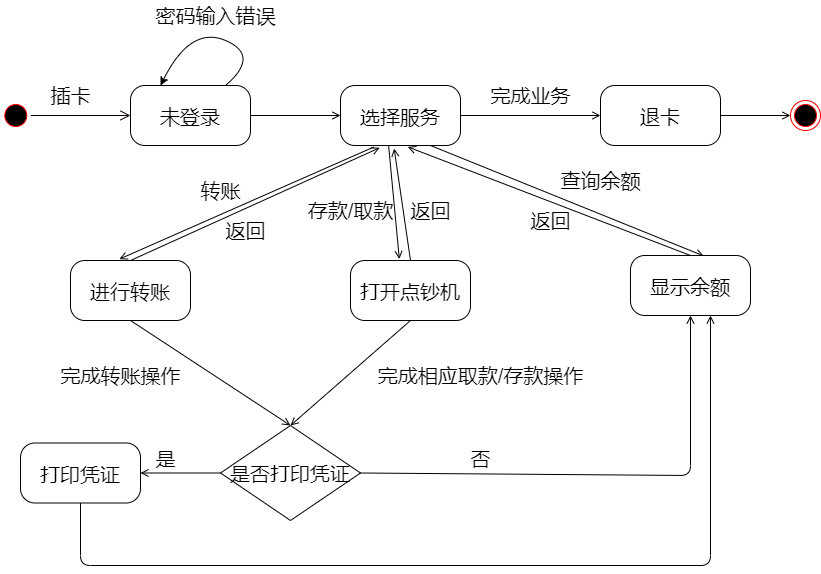

The diagram above was exported from draw.io. Its source (the exported page's mxGraphModel, read from the mxfile embedded in the PNG):
<mxGraphModel dx="1038" dy="523" grid="1" gridSize="10" guides="1" tooltips="1" connect="1" arrows="1" fold="1" page="1" pageScale="1" pageWidth="1100" pageHeight="850" background="none" math="0" shadow="0">
  <root>
    <mxCell id="0" />
    <mxCell id="1" parent="0" />
    <mxCell id="fj1b_ZS1emdzP9YQxOII-14" style="edgeStyle=none;rounded=0;sketch=0;orthogonalLoop=1;jettySize=auto;html=1;exitX=1;exitY=0.5;exitDx=0;exitDy=0;entryX=0;entryY=0.5;entryDx=0;entryDy=0;fontSize=20;strokeWidth=1;endArrow=open;endFill=0;" parent="1" source="382b91b5511bd0f7-6" target="fj1b_ZS1emdzP9YQxOII-5" edge="1">
      <mxGeometry relative="1" as="geometry" />
    </mxCell>
    <mxCell id="382b91b5511bd0f7-6" value="未登录" style="rounded=1;whiteSpace=wrap;html=1;arcSize=24;shadow=0;comic=0;labelBackgroundColor=none;fontFamily=Verdana;fontSize=20;align=center;" parent="1" vertex="1">
      <mxGeometry x="220" y="120" width="120" height="60" as="geometry" />
    </mxCell>
    <mxCell id="fj1b_ZS1emdzP9YQxOII-1" value="" style="ellipse;html=1;shape=startState;fillColor=#000000;strokeColor=#ff0000;fontSize=20;" parent="1" vertex="1">
      <mxGeometry x="90.28999999999999" y="135" width="30" height="30" as="geometry" />
    </mxCell>
    <mxCell id="fj1b_ZS1emdzP9YQxOII-2" value="" style="edgeStyle=orthogonalEdgeStyle;html=1;verticalAlign=bottom;endArrow=open;endSize=8;strokeColor=#120000;rounded=0;entryX=0;entryY=0.5;entryDx=0;entryDy=0;fontSize=20;" parent="1" source="fj1b_ZS1emdzP9YQxOII-1" target="382b91b5511bd0f7-6" edge="1">
      <mxGeometry relative="1" as="geometry">
        <mxPoint x="110" y="320" as="targetPoint" />
        <mxPoint x="150" y="150" as="sourcePoint" />
      </mxGeometry>
    </mxCell>
    <mxCell id="fj1b_ZS1emdzP9YQxOII-16" style="edgeStyle=none;rounded=0;sketch=0;orthogonalLoop=1;jettySize=auto;html=1;exitX=0.4;exitY=0.983;exitDx=0;exitDy=0;fontSize=20;strokeWidth=1;entryX=0.407;entryY=-0.023;entryDx=0;entryDy=0;entryPerimeter=0;exitPerimeter=0;endArrow=open;endFill=0;" parent="1" source="fj1b_ZS1emdzP9YQxOII-5" target="fj1b_ZS1emdzP9YQxOII-17" edge="1">
      <mxGeometry relative="1" as="geometry">
        <mxPoint x="420" y="290" as="targetPoint" />
      </mxGeometry>
    </mxCell>
    <mxCell id="fj1b_ZS1emdzP9YQxOII-19" style="edgeStyle=none;rounded=0;sketch=0;orthogonalLoop=1;jettySize=auto;html=1;exitX=0.75;exitY=1;exitDx=0;exitDy=0;fontSize=20;strokeWidth=1;entryX=0.61;entryY=0.007;entryDx=0;entryDy=0;entryPerimeter=0;endArrow=open;endFill=0;" parent="1" source="fj1b_ZS1emdzP9YQxOII-5" target="fj1b_ZS1emdzP9YQxOII-18" edge="1">
      <mxGeometry relative="1" as="geometry">
        <mxPoint x="590" y="300" as="targetPoint" />
      </mxGeometry>
    </mxCell>
    <mxCell id="fj1b_ZS1emdzP9YQxOII-41" style="edgeStyle=none;rounded=0;sketch=0;orthogonalLoop=1;jettySize=auto;html=1;entryX=0;entryY=0.5;entryDx=0;entryDy=0;fontSize=20;strokeWidth=1;endArrow=open;endFill=0;" parent="1" source="fj1b_ZS1emdzP9YQxOII-5" target="fj1b_ZS1emdzP9YQxOII-6" edge="1">
      <mxGeometry relative="1" as="geometry" />
    </mxCell>
    <mxCell id="fj1b_ZS1emdzP9YQxOII-5" value="选择服务" style="rounded=1;whiteSpace=wrap;html=1;arcSize=24;shadow=0;comic=0;labelBackgroundColor=none;fontFamily=Verdana;fontSize=20;align=center;" parent="1" vertex="1">
      <mxGeometry x="430" y="120" width="120" height="60" as="geometry" />
    </mxCell>
    <mxCell id="5wP18FsabN0CPOmTiiW_-4" style="edgeStyle=orthogonalEdgeStyle;rounded=0;orthogonalLoop=1;jettySize=auto;html=1;entryX=0;entryY=0.5;entryDx=0;entryDy=0;endArrow=open;endFill=0;" parent="1" source="fj1b_ZS1emdzP9YQxOII-6" target="fj1b_ZS1emdzP9YQxOII-47" edge="1">
      <mxGeometry relative="1" as="geometry" />
    </mxCell>
    <mxCell id="fj1b_ZS1emdzP9YQxOII-6" value="退卡" style="rounded=1;whiteSpace=wrap;html=1;arcSize=24;shadow=0;comic=0;labelBackgroundColor=none;fontFamily=Verdana;fontSize=20;align=center;" parent="1" vertex="1">
      <mxGeometry x="690" y="120" width="120" height="60" as="geometry" />
    </mxCell>
    <mxCell id="fj1b_ZS1emdzP9YQxOII-12" value="" style="curved=1;endArrow=classic;html=1;rounded=0;sketch=0;fontSize=20;strokeWidth=1;entryX=0.25;entryY=0;entryDx=0;entryDy=0;" parent="1" source="382b91b5511bd0f7-6" target="382b91b5511bd0f7-6" edge="1">
      <mxGeometry width="50" height="50" relative="1" as="geometry">
        <mxPoint x="360" y="150" as="sourcePoint" />
        <mxPoint x="280" y="80" as="targetPoint" />
        <Array as="points">
          <mxPoint x="350" y="90" />
          <mxPoint x="280" y="60" />
        </Array>
      </mxGeometry>
    </mxCell>
    <mxCell id="fj1b_ZS1emdzP9YQxOII-13" value="密码输入错误" style="text;html=1;align=center;verticalAlign=middle;resizable=0;points=[];autosize=1;strokeColor=none;fillColor=none;fontSize=20;" parent="1" vertex="1">
      <mxGeometry x="235" y="35" width="140" height="30" as="geometry" />
    </mxCell>
    <mxCell id="fj1b_ZS1emdzP9YQxOII-23" style="edgeStyle=none;rounded=0;sketch=0;orthogonalLoop=1;jettySize=auto;html=1;exitX=0.5;exitY=1;exitDx=0;exitDy=0;fontSize=20;strokeWidth=1;entryX=0.5;entryY=0;entryDx=0;entryDy=0;endArrow=open;endFill=0;" parent="1" source="fj1b_ZS1emdzP9YQxOII-17" target="fj1b_ZS1emdzP9YQxOII-27" edge="1">
      <mxGeometry relative="1" as="geometry">
        <mxPoint x="749.71" y="595" as="sourcePoint" />
        <mxPoint x="949.71" y="595" as="targetPoint" />
      </mxGeometry>
    </mxCell>
    <mxCell id="fj1b_ZS1emdzP9YQxOII-44" style="edgeStyle=none;rounded=0;sketch=0;orthogonalLoop=1;jettySize=auto;html=1;fontSize=20;strokeWidth=1;entryX=0.447;entryY=1.05;entryDx=0;entryDy=0;entryPerimeter=0;exitX=0.5;exitY=0;exitDx=0;exitDy=0;endArrow=open;endFill=0;" parent="1" source="fj1b_ZS1emdzP9YQxOII-17" target="fj1b_ZS1emdzP9YQxOII-5" edge="1">
      <mxGeometry relative="1" as="geometry">
        <mxPoint x="490" y="180" as="targetPoint" />
        <mxPoint x="435" y="300" as="sourcePoint" />
      </mxGeometry>
    </mxCell>
    <mxCell id="fj1b_ZS1emdzP9YQxOII-17" value="打开点钞机" style="rounded=1;whiteSpace=wrap;html=1;arcSize=24;shadow=0;comic=0;labelBackgroundColor=none;fontFamily=Verdana;fontSize=20;align=center;" parent="1" vertex="1">
      <mxGeometry x="440" y="295" width="120" height="60" as="geometry" />
    </mxCell>
    <mxCell id="fj1b_ZS1emdzP9YQxOII-45" style="edgeStyle=none;rounded=0;sketch=0;orthogonalLoop=1;jettySize=auto;html=1;fontSize=20;strokeWidth=1;exitX=0.5;exitY=0;exitDx=0;exitDy=0;entryX=0.56;entryY=1.023;entryDx=0;entryDy=0;entryPerimeter=0;endArrow=open;endFill=0;" parent="1" source="fj1b_ZS1emdzP9YQxOII-18" target="fj1b_ZS1emdzP9YQxOII-5" edge="1">
      <mxGeometry relative="1" as="geometry">
        <mxPoint x="490" y="190" as="targetPoint" />
        <mxPoint x="580" y="300" as="sourcePoint" />
      </mxGeometry>
    </mxCell>
    <mxCell id="fj1b_ZS1emdzP9YQxOII-18" value="显示余额" style="rounded=1;whiteSpace=wrap;html=1;arcSize=24;shadow=0;comic=0;labelBackgroundColor=none;fontFamily=Verdana;fontSize=20;align=center;" parent="1" vertex="1">
      <mxGeometry x="720" y="290" width="120" height="60" as="geometry" />
    </mxCell>
    <mxCell id="fj1b_ZS1emdzP9YQxOII-20" value="存款/取款" style="text;html=1;align=center;verticalAlign=middle;resizable=0;points=[];autosize=1;strokeColor=none;fillColor=none;fontSize=20;" parent="1" vertex="1">
      <mxGeometry x="390" y="230" width="100" height="30" as="geometry" />
    </mxCell>
    <mxCell id="fj1b_ZS1emdzP9YQxOII-22" value="查询余额" style="text;html=1;align=center;verticalAlign=middle;resizable=0;points=[];autosize=1;strokeColor=none;fillColor=none;fontSize=20;" parent="1" vertex="1">
      <mxGeometry x="640" y="200" width="100" height="30" as="geometry" />
    </mxCell>
    <mxCell id="fj1b_ZS1emdzP9YQxOII-24" value="完成相应取款/存款操作" style="text;html=1;align=center;verticalAlign=middle;resizable=0;points=[];autosize=1;strokeColor=none;fillColor=none;fontSize=20;" parent="1" vertex="1">
      <mxGeometry x="460" y="395" width="220" height="30" as="geometry" />
    </mxCell>
    <mxCell id="fj1b_ZS1emdzP9YQxOII-29" style="edgeStyle=none;rounded=0;sketch=0;orthogonalLoop=1;jettySize=auto;html=1;exitX=0;exitY=0.5;exitDx=0;exitDy=0;fontSize=20;strokeWidth=1;entryX=1;entryY=0.5;entryDx=0;entryDy=0;endArrow=open;endFill=0;exitPerimeter=0;" parent="1" source="fj1b_ZS1emdzP9YQxOII-27" target="fj1b_ZS1emdzP9YQxOII-7" edge="1">
      <mxGeometry relative="1" as="geometry">
        <mxPoint x="220" y="510" as="targetPoint" />
        <mxPoint x="300" y="507.5" as="sourcePoint" />
      </mxGeometry>
    </mxCell>
    <mxCell id="fj1b_ZS1emdzP9YQxOII-36" style="edgeStyle=none;rounded=1;sketch=0;orthogonalLoop=1;jettySize=auto;html=1;fontSize=20;strokeWidth=1;exitX=1;exitY=0.5;exitDx=0;exitDy=0;entryX=0.5;entryY=1;entryDx=0;entryDy=0;endArrow=open;endFill=0;" parent="1" source="fj1b_ZS1emdzP9YQxOII-27" target="fj1b_ZS1emdzP9YQxOII-18" edge="1">
      <mxGeometry relative="1" as="geometry">
        <mxPoint x="689.71" y="350" as="targetPoint" />
        <mxPoint x="509.41999999999996" y="546.5036517181129" as="sourcePoint" />
        <Array as="points">
          <mxPoint x="780" y="510" />
        </Array>
      </mxGeometry>
    </mxCell>
    <mxCell id="fj1b_ZS1emdzP9YQxOII-27" value="是否打印凭证" style="rhombus;whiteSpace=wrap;html=1;fontSize=20;strokeWidth=1;fillColor=#FFFFFF;rotation=0;" parent="1" vertex="1">
      <mxGeometry x="310" y="460" width="140" height="95" as="geometry" />
    </mxCell>
    <mxCell id="fj1b_ZS1emdzP9YQxOII-30" style="edgeStyle=none;rounded=0;sketch=0;orthogonalLoop=1;jettySize=auto;html=1;exitX=0.447;exitY=1.023;exitDx=0;exitDy=0;fontSize=20;strokeWidth=1;entryX=0.407;entryY=-0.023;entryDx=0;entryDy=0;entryPerimeter=0;exitPerimeter=0;endArrow=open;endFill=0;" parent="1" target="fj1b_ZS1emdzP9YQxOII-31" edge="1">
      <mxGeometry relative="1" as="geometry">
        <mxPoint x="260" y="290" as="targetPoint" />
        <mxPoint x="463.6400000000001" y="181.38" as="sourcePoint" />
      </mxGeometry>
    </mxCell>
    <mxCell id="fj1b_ZS1emdzP9YQxOII-33" style="edgeStyle=none;rounded=0;sketch=0;orthogonalLoop=1;jettySize=auto;html=1;fontSize=20;strokeWidth=1;endArrow=open;endFill=0;exitX=0.5;exitY=1;exitDx=0;exitDy=0;entryX=0.5;entryY=0;entryDx=0;entryDy=0;" parent="1" source="fj1b_ZS1emdzP9YQxOII-31" target="fj1b_ZS1emdzP9YQxOII-27" edge="1">
      <mxGeometry relative="1" as="geometry">
        <mxPoint x="449.71" y="460" as="targetPoint" />
      </mxGeometry>
    </mxCell>
    <mxCell id="fj1b_ZS1emdzP9YQxOII-43" style="edgeStyle=none;rounded=0;sketch=0;orthogonalLoop=1;jettySize=auto;html=1;entryX=0.327;entryY=1.037;entryDx=0;entryDy=0;entryPerimeter=0;fontSize=20;strokeWidth=1;exitX=0.5;exitY=0;exitDx=0;exitDy=0;endArrow=open;endFill=0;" parent="1" source="fj1b_ZS1emdzP9YQxOII-31" target="fj1b_ZS1emdzP9YQxOII-5" edge="1">
      <mxGeometry relative="1" as="geometry" />
    </mxCell>
    <mxCell id="fj1b_ZS1emdzP9YQxOII-31" value="进行转账" style="rounded=1;whiteSpace=wrap;html=1;arcSize=24;shadow=0;comic=0;labelBackgroundColor=none;fontFamily=Verdana;fontSize=20;align=center;" parent="1" vertex="1">
      <mxGeometry x="159.99999999999997" y="295" width="120" height="60" as="geometry" />
    </mxCell>
    <mxCell id="fj1b_ZS1emdzP9YQxOII-32" value="转账" style="text;html=1;align=center;verticalAlign=middle;resizable=0;points=[];autosize=1;strokeColor=none;fillColor=none;fontSize=20;" parent="1" vertex="1">
      <mxGeometry x="280" y="210" width="60" height="30" as="geometry" />
    </mxCell>
    <mxCell id="fj1b_ZS1emdzP9YQxOII-34" value="完成转账操作" style="text;html=1;align=center;verticalAlign=middle;resizable=0;points=[];autosize=1;strokeColor=none;fillColor=none;fontSize=20;" parent="1" vertex="1">
      <mxGeometry x="139.99999999999997" y="395" width="140" height="30" as="geometry" />
    </mxCell>
    <mxCell id="fj1b_ZS1emdzP9YQxOII-37" value="否" style="text;html=1;align=center;verticalAlign=middle;resizable=0;points=[];autosize=1;strokeColor=none;fillColor=none;fontSize=20;flipH=1;" parent="1" vertex="1">
      <mxGeometry x="550" y="477.49999999999994" width="40" height="30" as="geometry" />
    </mxCell>
    <mxCell id="fj1b_ZS1emdzP9YQxOII-40" style="edgeStyle=none;rounded=1;sketch=0;orthogonalLoop=1;jettySize=auto;html=1;fontSize=20;strokeWidth=1;exitX=0.5;exitY=1;exitDx=0;exitDy=0;endArrow=open;endFill=0;" parent="1" source="fj1b_ZS1emdzP9YQxOII-7" edge="1">
      <mxGeometry relative="1" as="geometry">
        <mxPoint x="800" y="350" as="targetPoint" />
        <Array as="points">
          <mxPoint x="170" y="600" />
          <mxPoint x="800" y="600" />
        </Array>
      </mxGeometry>
    </mxCell>
    <mxCell id="fj1b_ZS1emdzP9YQxOII-7" value="打印凭证" style="rounded=1;whiteSpace=wrap;html=1;arcSize=24;shadow=0;comic=0;labelBackgroundColor=none;fontFamily=Verdana;fontSize=20;align=center;" parent="1" vertex="1">
      <mxGeometry x="110" y="477.5" width="120" height="60" as="geometry" />
    </mxCell>
    <mxCell id="fj1b_ZS1emdzP9YQxOII-35" value="是" style="text;html=1;align=center;verticalAlign=middle;resizable=0;points=[];autosize=1;strokeColor=none;fillColor=none;fontSize=20;" parent="1" vertex="1">
      <mxGeometry x="235" y="477.5" width="40" height="30" as="geometry" />
    </mxCell>
    <mxCell id="fj1b_ZS1emdzP9YQxOII-42" value="完成业务" style="text;html=1;align=center;verticalAlign=middle;resizable=0;points=[];autosize=1;strokeColor=none;fillColor=none;fontSize=20;" parent="1" vertex="1">
      <mxGeometry x="570" y="115" width="100" height="30" as="geometry" />
    </mxCell>
    <mxCell id="fj1b_ZS1emdzP9YQxOII-47" value="" style="ellipse;html=1;shape=endState;fillColor=#000000;strokeColor=#ff0000;fontSize=20;" parent="1" vertex="1">
      <mxGeometry x="880" y="135" width="30" height="30" as="geometry" />
    </mxCell>
    <mxCell id="S3ngMtl4ol6afsanjfDi-2" value="插卡" style="text;html=1;align=center;verticalAlign=middle;resizable=0;points=[];autosize=1;strokeColor=none;fillColor=none;fontSize=20;" parent="1" vertex="1">
      <mxGeometry x="130" y="115" width="60" height="30" as="geometry" />
    </mxCell>
    <mxCell id="S3ngMtl4ol6afsanjfDi-4" value="返回" style="text;html=1;align=center;verticalAlign=middle;resizable=0;points=[];autosize=1;strokeColor=none;fillColor=none;fontSize=20;" parent="1" vertex="1">
      <mxGeometry x="610" y="240" width="60" height="30" as="geometry" />
    </mxCell>
    <mxCell id="S3ngMtl4ol6afsanjfDi-5" value="返回" style="text;html=1;align=center;verticalAlign=middle;resizable=0;points=[];autosize=1;strokeColor=none;fillColor=none;fontSize=20;" parent="1" vertex="1">
      <mxGeometry x="490" y="230" width="60" height="30" as="geometry" />
    </mxCell>
    <mxCell id="S3ngMtl4ol6afsanjfDi-24" value="返回" style="text;html=1;align=center;verticalAlign=middle;resizable=0;points=[];autosize=1;strokeColor=none;fillColor=none;fontSize=20;" parent="1" vertex="1">
      <mxGeometry x="305" y="250" width="60" height="30" as="geometry" />
    </mxCell>
  </root>
</mxGraphModel>